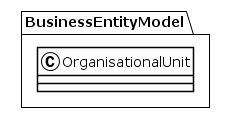

The diagram above was rendered by PlantUML. Its source (embedded in the PNG):
@startuml
!theme plain
package BusinessEntityModel {
class OrganisationalUnit {
}
}
@enduml